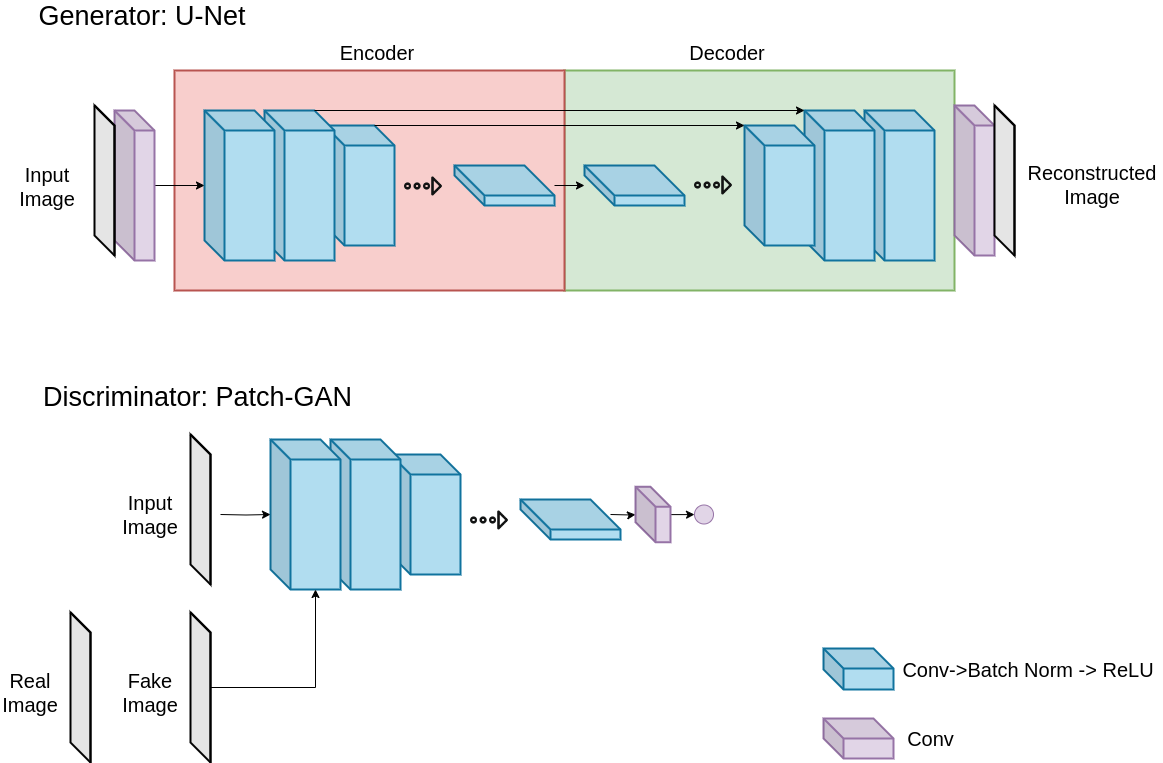

The diagram above was exported from draw.io. Its source (the exported page's mxGraphModel, read from the mxfile embedded in the PNG):
<mxGraphModel dx="1362" dy="803" grid="1" gridSize="10" guides="1" tooltips="1" connect="1" arrows="1" fold="1" page="1" pageScale="1" pageWidth="1169" pageHeight="827" math="0" shadow="0">
  <root>
    <mxCell id="0" />
    <mxCell id="1" parent="0" />
    <mxCell id="gOIYGrXSW9Qvcb0pO0Pb-19" value="" style="rounded=0;whiteSpace=wrap;html=1;strokeWidth=2;fillColor=#d5e8d4;strokeColor=#82b366;" parent="1" vertex="1">
      <mxGeometry x="570" y="131" width="390" height="220" as="geometry" />
    </mxCell>
    <mxCell id="gOIYGrXSW9Qvcb0pO0Pb-15" value="" style="shape=cube;whiteSpace=wrap;html=1;boundedLbl=1;backgroundOutline=1;darkOpacity=0.05;darkOpacity2=0.1;size=30;fillColor=#b1ddf0;strokeColor=#10739e;strokeWidth=2;" parent="gOIYGrXSW9Qvcb0pO0Pb-19" vertex="1">
      <mxGeometry x="20" y="95" width="100" height="40" as="geometry" />
    </mxCell>
    <mxCell id="gOIYGrXSW9Qvcb0pO0Pb-18" value="" style="rounded=0;whiteSpace=wrap;html=1;strokeWidth=2;fillColor=#f8cecc;strokeColor=#b85450;" parent="1" vertex="1">
      <mxGeometry x="180" y="131" width="390" height="220" as="geometry" />
    </mxCell>
    <mxCell id="gOIYGrXSW9Qvcb0pO0Pb-1" value="" style="shape=cube;whiteSpace=wrap;html=1;boundedLbl=1;backgroundOutline=1;darkOpacity=0.05;darkOpacity2=0.1;size=20;fillColor=#b1ddf0;strokeColor=#10739e;strokeWidth=2;" parent="1" vertex="1">
      <mxGeometry x="330" y="186" width="70" height="120" as="geometry" />
    </mxCell>
    <mxCell id="gOIYGrXSW9Qvcb0pO0Pb-25" style="edgeStyle=orthogonalEdgeStyle;rounded=0;orthogonalLoop=1;jettySize=auto;html=1;" parent="1" source="gOIYGrXSW9Qvcb0pO0Pb-4" target="gOIYGrXSW9Qvcb0pO0Pb-15" edge="1">
      <mxGeometry relative="1" as="geometry" />
    </mxCell>
    <mxCell id="gOIYGrXSW9Qvcb0pO0Pb-4" value="" style="shape=cube;whiteSpace=wrap;html=1;boundedLbl=1;backgroundOutline=1;darkOpacity=0.05;darkOpacity2=0.1;size=30;fillColor=#b1ddf0;strokeColor=#10739e;strokeWidth=2;" parent="1" vertex="1">
      <mxGeometry x="460" y="226" width="100" height="40" as="geometry" />
    </mxCell>
    <mxCell id="gOIYGrXSW9Qvcb0pO0Pb-7" value="" style="shape=cube;whiteSpace=wrap;html=1;boundedLbl=1;backgroundOutline=1;darkOpacity=0.05;darkOpacity2=0.1;size=20;fillColor=#b1ddf0;strokeColor=#10739e;strokeWidth=2;" parent="1" vertex="1">
      <mxGeometry x="270" y="171" width="70" height="150" as="geometry" />
    </mxCell>
    <mxCell id="gOIYGrXSW9Qvcb0pO0Pb-8" value="" style="shape=cube;whiteSpace=wrap;html=1;boundedLbl=1;backgroundOutline=1;darkOpacity=0.05;darkOpacity2=0.1;size=20;fillColor=#b1ddf0;strokeColor=#10739e;strokeWidth=2;" parent="1" vertex="1">
      <mxGeometry x="210" y="171" width="70" height="150" as="geometry" />
    </mxCell>
    <mxCell id="gOIYGrXSW9Qvcb0pO0Pb-12" value="" style="shape=cube;whiteSpace=wrap;html=1;boundedLbl=1;backgroundOutline=1;darkOpacity=0.05;darkOpacity2=0.1;size=20;fillColor=#b1ddf0;strokeColor=#10739e;strokeWidth=2;" parent="1" vertex="1">
      <mxGeometry x="870" y="171" width="70" height="150" as="geometry" />
    </mxCell>
    <mxCell id="gOIYGrXSW9Qvcb0pO0Pb-13" value="" style="shape=cube;whiteSpace=wrap;html=1;boundedLbl=1;backgroundOutline=1;darkOpacity=0.05;darkOpacity2=0.1;size=20;fillColor=#b1ddf0;strokeColor=#10739e;strokeWidth=2;" parent="1" vertex="1">
      <mxGeometry x="810" y="171" width="70" height="150" as="geometry" />
    </mxCell>
    <mxCell id="gOIYGrXSW9Qvcb0pO0Pb-14" value="" style="shape=cube;whiteSpace=wrap;html=1;boundedLbl=1;backgroundOutline=1;darkOpacity=0.05;darkOpacity2=0.1;size=20;fillColor=#b1ddf0;strokeColor=#10739e;strokeWidth=2;" parent="1" vertex="1">
      <mxGeometry x="750" y="186" width="70" height="120" as="geometry" />
    </mxCell>
    <mxCell id="gOIYGrXSW9Qvcb0pO0Pb-16" value="" style="endArrow=classic;html=1;rounded=0;exitX=0;exitY=0;exitDx=50;exitDy=0;exitPerimeter=0;entryX=0;entryY=0;entryDx=0;entryDy=0;entryPerimeter=0;" parent="1" source="gOIYGrXSW9Qvcb0pO0Pb-7" target="gOIYGrXSW9Qvcb0pO0Pb-13" edge="1">
      <mxGeometry width="50" height="50" relative="1" as="geometry">
        <mxPoint x="540" y="271" as="sourcePoint" />
        <mxPoint x="590" y="221" as="targetPoint" />
      </mxGeometry>
    </mxCell>
    <mxCell id="gOIYGrXSW9Qvcb0pO0Pb-17" value="" style="endArrow=classic;html=1;rounded=0;exitX=0;exitY=0;exitDx=50;exitDy=0;exitPerimeter=0;entryX=0;entryY=0;entryDx=0;entryDy=0;entryPerimeter=0;" parent="1" source="gOIYGrXSW9Qvcb0pO0Pb-1" target="gOIYGrXSW9Qvcb0pO0Pb-14" edge="1">
      <mxGeometry width="50" height="50" relative="1" as="geometry">
        <mxPoint x="620" y="251" as="sourcePoint" />
        <mxPoint x="670" y="201" as="targetPoint" />
      </mxGeometry>
    </mxCell>
    <mxCell id="gOIYGrXSW9Qvcb0pO0Pb-23" style="edgeStyle=orthogonalEdgeStyle;rounded=0;orthogonalLoop=1;jettySize=auto;html=1;" parent="1" source="gOIYGrXSW9Qvcb0pO0Pb-20" target="gOIYGrXSW9Qvcb0pO0Pb-8" edge="1">
      <mxGeometry relative="1" as="geometry" />
    </mxCell>
    <mxCell id="gOIYGrXSW9Qvcb0pO0Pb-20" value="" style="shape=cube;whiteSpace=wrap;html=1;boundedLbl=1;backgroundOutline=1;darkOpacity=0.05;darkOpacity2=0.1;size=20;strokeWidth=2;fillColor=#e1d5e7;strokeColor=#9673a6;" parent="1" vertex="1">
      <mxGeometry x="120" y="171" width="40" height="150" as="geometry" />
    </mxCell>
    <mxCell id="gOIYGrXSW9Qvcb0pO0Pb-27" value="" style="shape=image;html=1;verticalAlign=top;verticalLabelPosition=bottom;labelBackgroundColor=#ffffff;imageAspect=0;aspect=fixed;image=https://cdn2.iconfinder.com/data/icons/navigation-set-arrows-part-two/32/Arrow_Dotted_Right-128.png;strokeWidth=2;" parent="1" vertex="1">
      <mxGeometry x="410" y="228" width="38" height="38" as="geometry" />
    </mxCell>
    <mxCell id="gOIYGrXSW9Qvcb0pO0Pb-28" value="" style="shape=image;html=1;verticalAlign=top;verticalLabelPosition=bottom;labelBackgroundColor=#ffffff;imageAspect=0;aspect=fixed;image=https://cdn2.iconfinder.com/data/icons/navigation-set-arrows-part-two/32/Arrow_Dotted_Right-128.png;strokeWidth=2;" parent="1" vertex="1">
      <mxGeometry x="700" y="227" width="38" height="38" as="geometry" />
    </mxCell>
    <mxCell id="gOIYGrXSW9Qvcb0pO0Pb-29" value="" style="shape=cube;whiteSpace=wrap;html=1;boundedLbl=1;backgroundOutline=1;darkOpacity=0.05;darkOpacity2=0.1;size=20;strokeWidth=2;" parent="1" vertex="1">
      <mxGeometry x="100" y="166" width="20" height="150" as="geometry" />
    </mxCell>
    <mxCell id="gOIYGrXSW9Qvcb0pO0Pb-31" value="" style="shape=cube;whiteSpace=wrap;html=1;boundedLbl=1;backgroundOutline=1;darkOpacity=0.05;darkOpacity2=0.1;size=20;strokeWidth=2;fillColor=#e1d5e7;strokeColor=#9673a6;" parent="1" vertex="1">
      <mxGeometry x="960" y="166" width="40" height="150" as="geometry" />
    </mxCell>
    <mxCell id="gOIYGrXSW9Qvcb0pO0Pb-32" value="" style="shape=cube;whiteSpace=wrap;html=1;boundedLbl=1;backgroundOutline=1;darkOpacity=0.05;darkOpacity2=0.1;size=20;strokeWidth=2;" parent="1" vertex="1">
      <mxGeometry x="1000" y="166" width="20" height="150" as="geometry" />
    </mxCell>
    <mxCell id="gOIYGrXSW9Qvcb0pO0Pb-34" value="&lt;font style=&quot;font-size: 20px;&quot;&gt;Input Image&lt;br&gt;&lt;/font&gt;" style="text;html=1;strokeColor=none;fillColor=none;align=center;verticalAlign=middle;whiteSpace=wrap;rounded=0;strokeWidth=2;" parent="1" vertex="1">
      <mxGeometry x="23" y="232" width="60" height="30" as="geometry" />
    </mxCell>
    <mxCell id="gOIYGrXSW9Qvcb0pO0Pb-36" value="&lt;font style=&quot;font-size: 20px;&quot;&gt;Reconstructed Image&lt;br&gt;&lt;/font&gt;" style="text;html=1;strokeColor=none;fillColor=none;align=center;verticalAlign=middle;whiteSpace=wrap;rounded=0;strokeWidth=2;" parent="1" vertex="1">
      <mxGeometry x="1068" y="230" width="60" height="30" as="geometry" />
    </mxCell>
    <mxCell id="gOIYGrXSW9Qvcb0pO0Pb-38" value="" style="shape=cube;whiteSpace=wrap;html=1;boundedLbl=1;backgroundOutline=1;darkOpacity=0.05;darkOpacity2=0.1;size=20;fillColor=#b1ddf0;strokeColor=#10739e;strokeWidth=2;" parent="1" vertex="1">
      <mxGeometry x="829" y="709" width="70" height="41" as="geometry" />
    </mxCell>
    <mxCell id="gOIYGrXSW9Qvcb0pO0Pb-39" value="" style="shape=cube;whiteSpace=wrap;html=1;boundedLbl=1;backgroundOutline=1;darkOpacity=0.05;darkOpacity2=0.1;size=20;strokeWidth=2;fillColor=#e1d5e7;strokeColor=#9673a6;" parent="1" vertex="1">
      <mxGeometry x="829" y="779" width="70" height="40" as="geometry" />
    </mxCell>
    <mxCell id="gOIYGrXSW9Qvcb0pO0Pb-40" value="&lt;font style=&quot;font-size: 20px;&quot;&gt;Conv-&amp;gt;Batch Norm -&amp;gt; ReLU&lt;/font&gt;" style="text;html=1;strokeColor=none;fillColor=none;align=center;verticalAlign=middle;whiteSpace=wrap;rounded=0;strokeWidth=2;" parent="1" vertex="1">
      <mxGeometry x="899" y="714.5" width="270" height="30" as="geometry" />
    </mxCell>
    <mxCell id="gOIYGrXSW9Qvcb0pO0Pb-41" value="&lt;div style=&quot;font-size: 20px;&quot;&gt;Conv&lt;/div&gt;" style="text;html=1;strokeColor=none;fillColor=none;align=center;verticalAlign=middle;whiteSpace=wrap;rounded=0;strokeWidth=2;" parent="1" vertex="1">
      <mxGeometry x="914" y="784" width="45" height="30" as="geometry" />
    </mxCell>
    <mxCell id="gOIYGrXSW9Qvcb0pO0Pb-43" value="&lt;font style=&quot;font-size: 20px;&quot;&gt;Encoder&lt;/font&gt;" style="text;html=1;strokeColor=none;fillColor=none;align=center;verticalAlign=middle;whiteSpace=wrap;rounded=0;strokeWidth=2;" parent="1" vertex="1">
      <mxGeometry x="340" y="98" width="86" height="30" as="geometry" />
    </mxCell>
    <mxCell id="gOIYGrXSW9Qvcb0pO0Pb-44" value="&lt;font style=&quot;font-size: 20px;&quot;&gt;Decoder&lt;/font&gt;" style="text;html=1;strokeColor=none;fillColor=none;align=center;verticalAlign=middle;whiteSpace=wrap;rounded=0;strokeWidth=2;" parent="1" vertex="1">
      <mxGeometry x="690" y="98" width="86" height="30" as="geometry" />
    </mxCell>
    <mxCell id="jhZ2MKwk9N6aZRyrBV2h-2" value="" style="shape=cube;whiteSpace=wrap;html=1;boundedLbl=1;backgroundOutline=1;darkOpacity=0.05;darkOpacity2=0.1;size=20;fillColor=#b1ddf0;strokeColor=#10739e;strokeWidth=2;" vertex="1" parent="1">
      <mxGeometry x="396" y="515" width="70" height="120" as="geometry" />
    </mxCell>
    <mxCell id="jhZ2MKwk9N6aZRyrBV2h-3" value="" style="shape=cube;whiteSpace=wrap;html=1;boundedLbl=1;backgroundOutline=1;darkOpacity=0.05;darkOpacity2=0.1;size=20;fillColor=#b1ddf0;strokeColor=#10739e;strokeWidth=2;" vertex="1" parent="1">
      <mxGeometry x="336" y="500" width="70" height="150" as="geometry" />
    </mxCell>
    <mxCell id="jhZ2MKwk9N6aZRyrBV2h-4" value="" style="shape=cube;whiteSpace=wrap;html=1;boundedLbl=1;backgroundOutline=1;darkOpacity=0.05;darkOpacity2=0.1;size=20;fillColor=#b1ddf0;strokeColor=#10739e;strokeWidth=2;" vertex="1" parent="1">
      <mxGeometry x="276" y="500" width="70" height="150" as="geometry" />
    </mxCell>
    <mxCell id="jhZ2MKwk9N6aZRyrBV2h-5" style="edgeStyle=orthogonalEdgeStyle;rounded=0;orthogonalLoop=1;jettySize=auto;html=1;" edge="1" parent="1" target="jhZ2MKwk9N6aZRyrBV2h-4">
      <mxGeometry relative="1" as="geometry">
        <mxPoint x="226" y="575" as="sourcePoint" />
      </mxGeometry>
    </mxCell>
    <mxCell id="jhZ2MKwk9N6aZRyrBV2h-6" value="" style="shape=image;html=1;verticalAlign=top;verticalLabelPosition=bottom;labelBackgroundColor=#ffffff;imageAspect=0;aspect=fixed;image=https://cdn2.iconfinder.com/data/icons/navigation-set-arrows-part-two/32/Arrow_Dotted_Right-128.png;strokeWidth=2;" vertex="1" parent="1">
      <mxGeometry x="476" y="562" width="38" height="38" as="geometry" />
    </mxCell>
    <mxCell id="jhZ2MKwk9N6aZRyrBV2h-7" value="&lt;font style=&quot;font-size: 27px;&quot;&gt;Discriminator: Patch-GAN&lt;br&gt;&lt;/font&gt;" style="text;html=1;strokeColor=none;fillColor=none;align=center;verticalAlign=middle;whiteSpace=wrap;rounded=0;strokeWidth=2;" vertex="1" parent="1">
      <mxGeometry x="40" y="443" width="327" height="30" as="geometry" />
    </mxCell>
    <mxCell id="jhZ2MKwk9N6aZRyrBV2h-16" style="edgeStyle=orthogonalEdgeStyle;rounded=0;orthogonalLoop=1;jettySize=auto;html=1;exitX=0;exitY=0;exitDx=85;exitDy=15;exitPerimeter=0;" edge="1" parent="1" target="jhZ2MKwk9N6aZRyrBV2h-9">
      <mxGeometry relative="1" as="geometry">
        <mxPoint x="616" y="575" as="sourcePoint" />
      </mxGeometry>
    </mxCell>
    <mxCell id="jhZ2MKwk9N6aZRyrBV2h-8" value="" style="shape=cube;whiteSpace=wrap;html=1;boundedLbl=1;backgroundOutline=1;darkOpacity=0.05;darkOpacity2=0.1;size=30;fillColor=#b1ddf0;strokeColor=#10739e;strokeWidth=2;" vertex="1" parent="1">
      <mxGeometry x="526" y="560" width="100" height="40" as="geometry" />
    </mxCell>
    <mxCell id="jhZ2MKwk9N6aZRyrBV2h-15" style="edgeStyle=orthogonalEdgeStyle;rounded=0;orthogonalLoop=1;jettySize=auto;html=1;entryX=0;entryY=0.5;entryDx=0;entryDy=0;" edge="1" parent="1" source="jhZ2MKwk9N6aZRyrBV2h-9" target="jhZ2MKwk9N6aZRyrBV2h-10">
      <mxGeometry relative="1" as="geometry" />
    </mxCell>
    <mxCell id="jhZ2MKwk9N6aZRyrBV2h-9" value="" style="shape=cube;whiteSpace=wrap;html=1;boundedLbl=1;backgroundOutline=1;darkOpacity=0.05;darkOpacity2=0.1;size=20;strokeWidth=2;fillColor=#e1d5e7;strokeColor=#9673a6;" vertex="1" parent="1">
      <mxGeometry x="641" y="547.25" width="35" height="55.5" as="geometry" />
    </mxCell>
    <mxCell id="jhZ2MKwk9N6aZRyrBV2h-10" value="" style="ellipse;whiteSpace=wrap;html=1;aspect=fixed;fillColor=#e1d5e7;strokeColor=#9673a6;" vertex="1" parent="1">
      <mxGeometry x="700" y="565.5" width="19" height="19" as="geometry" />
    </mxCell>
    <mxCell id="jhZ2MKwk9N6aZRyrBV2h-11" value="" style="shape=cube;whiteSpace=wrap;html=1;boundedLbl=1;backgroundOutline=1;darkOpacity=0.05;darkOpacity2=0.1;size=20;strokeWidth=2;" vertex="1" parent="1">
      <mxGeometry x="196" y="495" width="20" height="150" as="geometry" />
    </mxCell>
    <mxCell id="jhZ2MKwk9N6aZRyrBV2h-12" value="&lt;font style=&quot;font-size: 20px;&quot;&gt;Input Image&lt;br&gt;&lt;/font&gt;" style="text;html=1;strokeColor=none;fillColor=none;align=center;verticalAlign=middle;whiteSpace=wrap;rounded=0;strokeWidth=2;" vertex="1" parent="1">
      <mxGeometry x="126" y="560" width="60" height="30" as="geometry" />
    </mxCell>
    <mxCell id="jhZ2MKwk9N6aZRyrBV2h-13" value="&lt;font style=&quot;font-size: 27px;&quot;&gt;Generator: U-Net&lt;/font&gt;" style="text;html=1;strokeColor=none;fillColor=none;align=center;verticalAlign=middle;whiteSpace=wrap;rounded=0;strokeWidth=2;" vertex="1" parent="1">
      <mxGeometry x="40" y="62" width="216" height="30" as="geometry" />
    </mxCell>
    <mxCell id="jhZ2MKwk9N6aZRyrBV2h-17" value="" style="shape=cube;whiteSpace=wrap;html=1;boundedLbl=1;backgroundOutline=1;darkOpacity=0.05;darkOpacity2=0.1;size=20;strokeWidth=2;" vertex="1" parent="1">
      <mxGeometry x="76" y="673" width="20" height="150" as="geometry" />
    </mxCell>
    <mxCell id="jhZ2MKwk9N6aZRyrBV2h-18" value="&lt;font style=&quot;font-size: 20px;&quot;&gt;Real Image&lt;br&gt;&lt;/font&gt;" style="text;html=1;strokeColor=none;fillColor=none;align=center;verticalAlign=middle;whiteSpace=wrap;rounded=0;strokeWidth=2;" vertex="1" parent="1">
      <mxGeometry x="6" y="738" width="60" height="30" as="geometry" />
    </mxCell>
    <mxCell id="jhZ2MKwk9N6aZRyrBV2h-19" value="" style="shape=cube;whiteSpace=wrap;html=1;boundedLbl=1;backgroundOutline=1;darkOpacity=0.05;darkOpacity2=0.1;size=20;strokeWidth=2;" vertex="1" parent="1">
      <mxGeometry x="196" y="673" width="20" height="150" as="geometry" />
    </mxCell>
    <mxCell id="jhZ2MKwk9N6aZRyrBV2h-20" value="&lt;font style=&quot;font-size: 20px;&quot;&gt;Fake Image&lt;br&gt;&lt;/font&gt;" style="text;html=1;strokeColor=none;fillColor=none;align=center;verticalAlign=middle;whiteSpace=wrap;rounded=0;strokeWidth=2;" vertex="1" parent="1">
      <mxGeometry x="126" y="738" width="60" height="30" as="geometry" />
    </mxCell>
    <mxCell id="jhZ2MKwk9N6aZRyrBV2h-21" style="edgeStyle=orthogonalEdgeStyle;rounded=0;orthogonalLoop=1;jettySize=auto;html=1;entryX=0;entryY=0;entryDx=45;entryDy=150;entryPerimeter=0;" edge="1" parent="1" source="jhZ2MKwk9N6aZRyrBV2h-19" target="jhZ2MKwk9N6aZRyrBV2h-4">
      <mxGeometry relative="1" as="geometry" />
    </mxCell>
  </root>
</mxGraphModel>